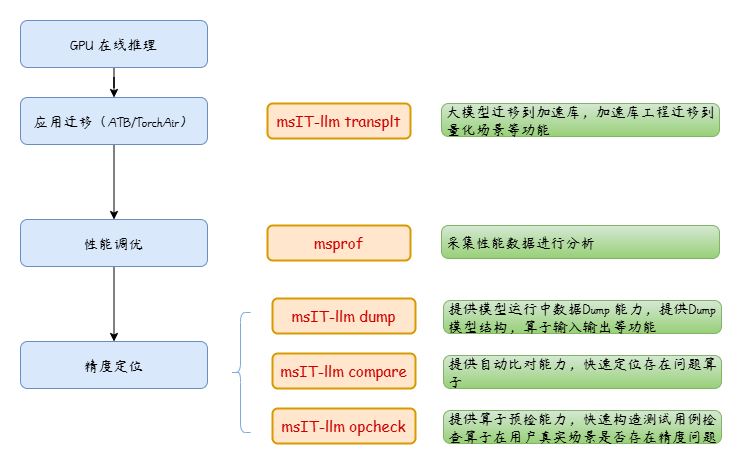

The diagram above was exported from draw.io. Its source (the exported page's mxGraphModel, read from the mxfile embedded in the PNG):
<mxGraphModel dx="2564" dy="765" grid="0" gridSize="10" guides="1" tooltips="1" connect="1" arrows="1" fold="1" page="1" pageScale="1" pageWidth="827" pageHeight="1169" math="1" shadow="0">
  <root>
    <mxCell id="0" />
    <mxCell id="1" parent="0" />
    <mxCell id="2" style="edgeStyle=orthogonalEdgeStyle;rounded=0;sketch=0;orthogonalLoop=1;jettySize=auto;html=1;fontFamily=Comic Sans MS;fontSize=15;" edge="1" source="3" target="5" parent="1">
      <mxGeometry relative="1" as="geometry" />
    </mxCell>
    <mxCell id="3" value="GPU 在线推理" style="rounded=1;whiteSpace=wrap;html=1;absoluteArcSize=1;arcSize=14;strokeWidth=1;sketch=0;fillColor=#dae8fc;strokeColor=#6c8ebf;fontFamily=杨任东竹石体;fontSource=%2Ffonts%2F%E6%9D%A8%E4%BB%BB%E4%B8%9C%E7%AB%B9%E7%9F%B3%E4%BD%93.ttf;fontSize=15;shadow=0;fillStyle=cross-hatch;spacing=5;" vertex="1" parent="1">
      <mxGeometry x="252" y="289" width="187" height="47" as="geometry" />
    </mxCell>
    <mxCell id="4" value="" style="edgeStyle=orthogonalEdgeStyle;rounded=0;sketch=0;orthogonalLoop=1;jettySize=auto;html=1;fontFamily=Comic Sans MS;fontSize=15;fontColor=#EA6B66;" edge="1" source="5" target="7" parent="1">
      <mxGeometry relative="1" as="geometry">
        <mxPoint x="345.5" y="486.5" as="targetPoint" />
      </mxGeometry>
    </mxCell>
    <mxCell id="5" value="应用迁移（ATB/TorchAir）" style="rounded=1;whiteSpace=wrap;html=1;absoluteArcSize=1;arcSize=14;strokeWidth=1;sketch=0;fillColor=#dae8fc;strokeColor=#6c8ebf;fontFamily=杨任东竹石体;fontSource=%2Ffonts%2F%E6%9D%A8%E4%BB%BB%E4%B8%9C%E7%AB%B9%E7%9F%B3%E4%BD%93.ttf;fontSize=15;shadow=0;fillStyle=cross-hatch;spacing=5;" vertex="1" parent="1">
      <mxGeometry x="252" y="366" width="187" height="47" as="geometry" />
    </mxCell>
    <mxCell id="6" style="edgeStyle=orthogonalEdgeStyle;rounded=0;sketch=0;orthogonalLoop=1;jettySize=auto;html=1;fontFamily=Comic Sans MS;fontSize=15;fontColor=#EA6B66;" edge="1" source="7" target="8" parent="1">
      <mxGeometry relative="1" as="geometry" />
    </mxCell>
    <mxCell id="7" value="性能调优" style="rounded=1;whiteSpace=wrap;html=1;absoluteArcSize=1;arcSize=14;strokeWidth=1;sketch=0;fillColor=#dae8fc;strokeColor=#6c8ebf;fontFamily=杨任东竹石体;fontSource=%2Ffonts%2F%E6%9D%A8%E4%BB%BB%E4%B8%9C%E7%AB%B9%E7%9F%B3%E4%BD%93.ttf;fontSize=15;shadow=0;fillStyle=cross-hatch;spacing=5;" vertex="1" parent="1">
      <mxGeometry x="252" y="488" width="187" height="47" as="geometry" />
    </mxCell>
    <mxCell id="8" value="精度定位" style="rounded=1;whiteSpace=wrap;html=1;absoluteArcSize=1;arcSize=14;strokeWidth=1;sketch=0;fillColor=#dae8fc;strokeColor=#6c8ebf;fontFamily=杨任东竹石体;fontSource=%2Ffonts%2F%E6%9D%A8%E4%BB%BB%E4%B8%9C%E7%AB%B9%E7%9F%B3%E4%BD%93.ttf;fontSize=15;shadow=0;fillStyle=cross-hatch;spacing=5;" vertex="1" parent="1">
      <mxGeometry x="252" y="610" width="187" height="47" as="geometry" />
    </mxCell>
    <mxCell id="9" value="&lt;span style=&quot;color: rgb(204 , 0 , 0) ; font-size: 15px&quot;&gt;ms&lt;/span&gt;&lt;span style=&quot;font-size: 15px&quot;&gt;&lt;font color=&quot;#cc0000&quot;&gt;IT-llm dump&lt;/font&gt;&lt;/span&gt;" style="rounded=1;whiteSpace=wrap;html=1;strokeWidth=2;fillWeight=1;hachureGap=8;hachureAngle=45;fillColor=#ffe6cc;sketch=0;shadow=0;glass=0;fillStyle=zigzag;curveFitting=0.3;fontFamily=Comic Sans MS;fontSize=13;strokeColor=#d79b00;" vertex="1" parent="1">
      <mxGeometry x="504" y="567" width="143" height="35" as="geometry" />
    </mxCell>
    <mxCell id="10" value="提供模型运行中数据Dump 能力，提供Dump模型结构，算子输入输出等功能" style="rounded=1;whiteSpace=wrap;html=1;absoluteArcSize=1;arcSize=14;strokeWidth=1;sketch=0;fillColor=#d5e8d4;strokeColor=#82b366;fontFamily=杨任东竹石体;fontSource=%2Ffonts%2F%E6%9D%A8%E4%BB%BB%E4%B8%9C%E7%AB%B9%E7%9F%B3%E4%BD%93.ttf;fontSize=15;shadow=0;fillStyle=cross-hatch;spacing=5;gradientColor=#97d077;align=left;" vertex="1" parent="1">
      <mxGeometry x="675" y="569" width="278" height="33" as="geometry" />
    </mxCell>
    <mxCell id="11" value="&lt;span style=&quot;font-size: 15px&quot;&gt;&lt;font color=&quot;#cc0000&quot;&gt;msprof&lt;/font&gt;&lt;/span&gt;" style="rounded=1;whiteSpace=wrap;html=1;strokeWidth=2;fillWeight=1;hachureGap=8;hachureAngle=45;fillColor=#ffe6cc;sketch=0;shadow=0;glass=0;fillStyle=zigzag;curveFitting=0.3;fontFamily=Comic Sans MS;fontSize=13;strokeColor=#d79b00;" vertex="1" parent="1">
      <mxGeometry x="499" y="494" width="143" height="35" as="geometry" />
    </mxCell>
    <mxCell id="12" value="&lt;font color=&quot;#cc0000&quot;&gt;&lt;span style=&quot;font-size: 15px&quot;&gt;msIT-llm transplt&lt;/span&gt;&lt;/font&gt;" style="rounded=1;whiteSpace=wrap;html=1;strokeWidth=2;fillWeight=1;hachureGap=8;hachureAngle=45;fillColor=#ffe6cc;sketch=0;shadow=0;glass=0;fillStyle=zigzag;curveFitting=0.3;fontFamily=Comic Sans MS;fontSize=13;strokeColor=#d79b00;" vertex="1" parent="1">
      <mxGeometry x="499" y="372" width="143" height="35" as="geometry" />
    </mxCell>
    <mxCell id="13" value="大模型迁移到加速库，加速库工程迁移到量化场景等功能" style="rounded=1;whiteSpace=wrap;html=1;absoluteArcSize=1;arcSize=14;strokeWidth=1;sketch=0;fillColor=#d5e8d4;strokeColor=#82b366;fontFamily=杨任东竹石体;fontSource=%2Ffonts%2F%E6%9D%A8%E4%BB%BB%E4%B8%9C%E7%AB%B9%E7%9F%B3%E4%BD%93.ttf;fontSize=15;shadow=0;fillStyle=cross-hatch;spacing=5;gradientColor=#97d077;align=left;" vertex="1" parent="1">
      <mxGeometry x="673" y="372" width="278" height="33" as="geometry" />
    </mxCell>
    <mxCell id="14" value="&lt;span style=&quot;color: rgb(204 , 0 , 0) ; font-size: 15px&quot;&gt;ms&lt;/span&gt;&lt;span style=&quot;font-size: 15px&quot;&gt;&lt;font color=&quot;#cc0000&quot;&gt;IT-llm compare&lt;/font&gt;&lt;/span&gt;" style="rounded=1;whiteSpace=wrap;html=1;strokeWidth=2;fillWeight=1;hachureGap=8;hachureAngle=45;fillColor=#ffe6cc;sketch=0;shadow=0;glass=0;fillStyle=zigzag;curveFitting=0.3;fontFamily=Comic Sans MS;fontSize=13;strokeColor=#d79b00;" vertex="1" parent="1">
      <mxGeometry x="504" y="622" width="143" height="35" as="geometry" />
    </mxCell>
    <mxCell id="15" value="&lt;span style=&quot;color: rgb(204 , 0 , 0) ; font-size: 15px&quot;&gt;ms&lt;/span&gt;&lt;span style=&quot;font-size: 15px&quot;&gt;&lt;font color=&quot;#cc0000&quot;&gt;IT-llm opcheck&lt;/font&gt;&lt;/span&gt;" style="rounded=1;whiteSpace=wrap;html=1;strokeWidth=2;fillWeight=1;hachureGap=8;hachureAngle=45;fillColor=#ffe6cc;sketch=0;shadow=0;glass=0;fillStyle=zigzag;curveFitting=0.3;fontFamily=Comic Sans MS;fontSize=13;strokeColor=#d79b00;" vertex="1" parent="1">
      <mxGeometry x="504" y="677" width="143" height="35" as="geometry" />
    </mxCell>
    <mxCell id="16" value="提供自动比对能力，快速定位存在问题算子" style="rounded=1;whiteSpace=wrap;html=1;absoluteArcSize=1;arcSize=14;strokeWidth=1;sketch=0;fillColor=#d5e8d4;strokeColor=#82b366;fontFamily=杨任东竹石体;fontSource=%2Ffonts%2F%E6%9D%A8%E4%BB%BB%E4%B8%9C%E7%AB%B9%E7%9F%B3%E4%BD%93.ttf;fontSize=15;shadow=0;fillStyle=cross-hatch;spacing=5;gradientColor=#97d077;align=left;" vertex="1" parent="1">
      <mxGeometry x="675" y="624" width="278" height="33" as="geometry" />
    </mxCell>
    <mxCell id="17" value="提供算子预检能力，快速构造测试用例检查算子在用户真实场景是否存在精度问题" style="rounded=1;whiteSpace=wrap;html=1;absoluteArcSize=1;arcSize=14;strokeWidth=1;sketch=0;fillColor=#d5e8d4;strokeColor=#82b366;fontFamily=杨任东竹石体;fontSource=%2Ffonts%2F%E6%9D%A8%E4%BB%BB%E4%B8%9C%E7%AB%B9%E7%9F%B3%E4%BD%93.ttf;fontSize=15;shadow=0;fillStyle=cross-hatch;spacing=5;gradientColor=#97d077;align=left;" vertex="1" parent="1">
      <mxGeometry x="675" y="679" width="278" height="33" as="geometry" />
    </mxCell>
    <mxCell id="18" value="采集性能数据进行分析" style="rounded=1;whiteSpace=wrap;html=1;absoluteArcSize=1;arcSize=14;strokeWidth=1;sketch=0;fillColor=#d5e8d4;strokeColor=#82b366;fontFamily=杨任东竹石体;fontSource=%2Ffonts%2F%E6%9D%A8%E4%BB%BB%E4%B8%9C%E7%AB%B9%E7%9F%B3%E4%BD%93.ttf;fontSize=15;shadow=0;fillStyle=cross-hatch;spacing=5;gradientColor=#97d077;align=left;" vertex="1" parent="1">
      <mxGeometry x="673" y="494" width="278" height="33" as="geometry" />
    </mxCell>
    <mxCell id="19" value="" style="shape=curlyBracket;whiteSpace=wrap;html=1;rounded=1;shadow=0;glass=0;sketch=0;fillWeight=0;jiggle=1;fillStyle=hachure;curveFitting=0.2;fontFamily=Comic Sans MS;fontSize=15;fontColor=#CC0000;strokeColor=#7EA6E0;strokeWidth=1;fillColor=#CCE5FF;" vertex="1" parent="1">
      <mxGeometry x="462" y="581" width="20" height="120" as="geometry" />
    </mxCell>
  </root>
</mxGraphModel>